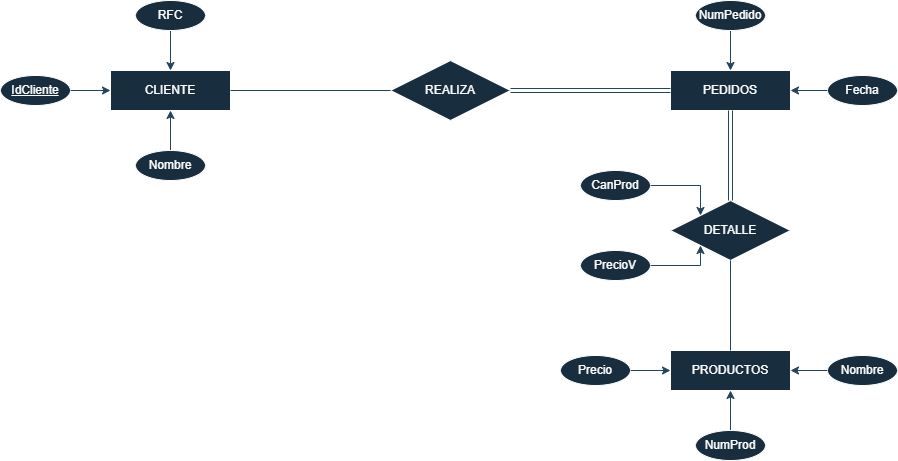

The diagram above was exported from draw.io. Its source (the exported page's mxGraphModel, read from the mxfile embedded in the PNG):
<mxGraphModel dx="1849" dy="530" grid="1" gridSize="10" guides="1" tooltips="1" connect="1" arrows="1" fold="1" page="1" pageScale="1" pageWidth="827" pageHeight="1169" math="0" shadow="0">
  <root>
    <mxCell id="0" />
    <mxCell id="1" parent="0" />
    <mxCell id="pk-cRCwvZrXImrXJkB9h-34" parent="1" style="whiteSpace=wrap;html=1;align=center;labelBackgroundColor=none;fillColor=#182E3E;strokeColor=#FFFFFF;fontColor=#FFFFFF;" value="CLIENTE" vertex="1">
      <mxGeometry height="40" width="120" x="40" y="280" as="geometry" />
    </mxCell>
    <mxCell id="pk-cRCwvZrXImrXJkB9h-35" parent="1" style="shape=rhombus;perimeter=rhombusPerimeter;whiteSpace=wrap;html=1;align=center;labelBackgroundColor=none;fillColor=#182E3E;strokeColor=#FFFFFF;fontColor=#FFFFFF;" value="REALIZA" vertex="1">
      <mxGeometry height="60" width="120" x="320" y="270" as="geometry" />
    </mxCell>
    <mxCell id="pk-cRCwvZrXImrXJkB9h-36" parent="1" style="whiteSpace=wrap;html=1;align=center;labelBackgroundColor=none;fillColor=#182E3E;strokeColor=#FFFFFF;fontColor=#FFFFFF;" value="PEDIDOS" vertex="1">
      <mxGeometry height="40" width="120" x="600" y="280" as="geometry" />
    </mxCell>
    <mxCell id="pk-cRCwvZrXImrXJkB9h-37" parent="1" style="shape=rhombus;perimeter=rhombusPerimeter;whiteSpace=wrap;html=1;align=center;labelBackgroundColor=none;fillColor=#182E3E;strokeColor=#FFFFFF;fontColor=#FFFFFF;" value="DETALLE" vertex="1">
      <mxGeometry height="60" width="120" x="600" y="410" as="geometry" />
    </mxCell>
    <mxCell id="pk-cRCwvZrXImrXJkB9h-38" parent="1" style="whiteSpace=wrap;html=1;align=center;labelBackgroundColor=none;fillColor=#182E3E;strokeColor=#FFFFFF;fontColor=#FFFFFF;" value="PRODUCTOS" vertex="1">
      <mxGeometry height="40" width="120" x="600" y="560" as="geometry" />
    </mxCell>
    <mxCell id="pk-cRCwvZrXImrXJkB9h-60" edge="1" parent="1" source="pk-cRCwvZrXImrXJkB9h-39" style="edgeStyle=orthogonalEdgeStyle;rounded=0;orthogonalLoop=1;jettySize=auto;html=1;exitX=0.5;exitY=0;exitDx=0;exitDy=0;entryX=0.5;entryY=1;entryDx=0;entryDy=0;labelBackgroundColor=none;fontColor=default;strokeColor=#23445D;" target="pk-cRCwvZrXImrXJkB9h-34">
      <mxGeometry relative="1" as="geometry" />
    </mxCell>
    <mxCell id="pk-cRCwvZrXImrXJkB9h-39" parent="1" style="ellipse;whiteSpace=wrap;html=1;align=center;labelBackgroundColor=none;fillColor=#182E3E;strokeColor=#FFFFFF;fontColor=#FFFFFF;" value="Nombre" vertex="1">
      <mxGeometry height="30" width="70" x="65" y="360" as="geometry" />
    </mxCell>
    <mxCell id="pk-cRCwvZrXImrXJkB9h-59" edge="1" parent="1" source="pk-cRCwvZrXImrXJkB9h-41" style="edgeStyle=orthogonalEdgeStyle;rounded=0;orthogonalLoop=1;jettySize=auto;html=1;exitX=1;exitY=0.5;exitDx=0;exitDy=0;entryX=0;entryY=0.5;entryDx=0;entryDy=0;labelBackgroundColor=none;fontColor=default;strokeColor=#23445D;" target="pk-cRCwvZrXImrXJkB9h-34">
      <mxGeometry relative="1" as="geometry" />
    </mxCell>
    <mxCell id="pk-cRCwvZrXImrXJkB9h-41" parent="1" style="ellipse;whiteSpace=wrap;html=1;align=center;fontStyle=4;labelBackgroundColor=none;fillColor=#182E3E;strokeColor=#FFFFFF;fontColor=#FFFFFF;" value="IdCliente" vertex="1">
      <mxGeometry height="30" width="70" x="-70" y="285" as="geometry" />
    </mxCell>
    <mxCell id="pk-cRCwvZrXImrXJkB9h-57" edge="1" parent="1" source="pk-cRCwvZrXImrXJkB9h-42" style="edgeStyle=orthogonalEdgeStyle;rounded=0;orthogonalLoop=1;jettySize=auto;html=1;exitX=0.5;exitY=1;exitDx=0;exitDy=0;labelBackgroundColor=none;fontColor=default;strokeColor=#23445D;" target="pk-cRCwvZrXImrXJkB9h-34">
      <mxGeometry relative="1" as="geometry" />
    </mxCell>
    <mxCell id="pk-cRCwvZrXImrXJkB9h-42" parent="1" style="ellipse;whiteSpace=wrap;html=1;align=center;labelBackgroundColor=none;fillColor=#182E3E;strokeColor=#FFFFFF;fontColor=#FFFFFF;" value="RFC" vertex="1">
      <mxGeometry height="30" width="70" x="65" y="210" as="geometry" />
    </mxCell>
    <mxCell id="pk-cRCwvZrXImrXJkB9h-56" edge="1" parent="1" source="pk-cRCwvZrXImrXJkB9h-43" style="edgeStyle=orthogonalEdgeStyle;rounded=0;orthogonalLoop=1;jettySize=auto;html=1;exitX=0.5;exitY=1;exitDx=0;exitDy=0;entryX=0.5;entryY=0;entryDx=0;entryDy=0;labelBackgroundColor=none;fontColor=default;strokeColor=#23445D;" target="pk-cRCwvZrXImrXJkB9h-36">
      <mxGeometry relative="1" as="geometry" />
    </mxCell>
    <mxCell id="pk-cRCwvZrXImrXJkB9h-43" parent="1" style="ellipse;whiteSpace=wrap;html=1;align=center;labelBackgroundColor=none;fillColor=#182E3E;strokeColor=#FFFFFF;fontColor=#FFFFFF;" value="NumPedido" vertex="1">
      <mxGeometry height="30" width="70" x="625" y="210" as="geometry" />
    </mxCell>
    <mxCell id="pk-cRCwvZrXImrXJkB9h-55" edge="1" parent="1" source="pk-cRCwvZrXImrXJkB9h-44" style="edgeStyle=orthogonalEdgeStyle;rounded=0;orthogonalLoop=1;jettySize=auto;html=1;exitX=0;exitY=0.5;exitDx=0;exitDy=0;entryX=1;entryY=0.5;entryDx=0;entryDy=0;labelBackgroundColor=none;fontColor=default;strokeColor=#23445D;" target="pk-cRCwvZrXImrXJkB9h-36">
      <mxGeometry relative="1" as="geometry" />
    </mxCell>
    <mxCell id="pk-cRCwvZrXImrXJkB9h-44" parent="1" style="ellipse;whiteSpace=wrap;html=1;align=center;labelBackgroundColor=none;fillColor=#182E3E;strokeColor=#FFFFFF;fontColor=#FFFFFF;" value="Fecha" vertex="1">
      <mxGeometry height="30" width="70" x="757" y="285" as="geometry" />
    </mxCell>
    <mxCell id="pk-cRCwvZrXImrXJkB9h-54" edge="1" parent="1" source="pk-cRCwvZrXImrXJkB9h-45" style="edgeStyle=orthogonalEdgeStyle;rounded=0;orthogonalLoop=1;jettySize=auto;html=1;exitX=1;exitY=0.5;exitDx=0;exitDy=0;entryX=0;entryY=0;entryDx=0;entryDy=0;labelBackgroundColor=none;fontColor=default;strokeColor=#23445D;" target="pk-cRCwvZrXImrXJkB9h-37">
      <mxGeometry relative="1" as="geometry">
        <Array as="points">
          <mxPoint x="630" y="395" />
        </Array>
      </mxGeometry>
    </mxCell>
    <mxCell id="pk-cRCwvZrXImrXJkB9h-45" parent="1" style="ellipse;whiteSpace=wrap;html=1;align=center;labelBackgroundColor=none;fillColor=#182E3E;strokeColor=#FFFFFF;fontColor=#FFFFFF;" value="CanProd" vertex="1">
      <mxGeometry height="30" width="70" x="510" y="380" as="geometry" />
    </mxCell>
    <mxCell id="pk-cRCwvZrXImrXJkB9h-53" edge="1" parent="1" source="pk-cRCwvZrXImrXJkB9h-46" style="edgeStyle=orthogonalEdgeStyle;rounded=0;orthogonalLoop=1;jettySize=auto;html=1;exitX=1;exitY=0.5;exitDx=0;exitDy=0;entryX=0;entryY=1;entryDx=0;entryDy=0;labelBackgroundColor=none;fontColor=default;strokeColor=#23445D;" target="pk-cRCwvZrXImrXJkB9h-37">
      <mxGeometry relative="1" as="geometry">
        <Array as="points">
          <mxPoint x="630" y="475" />
        </Array>
      </mxGeometry>
    </mxCell>
    <mxCell id="pk-cRCwvZrXImrXJkB9h-46" parent="1" style="ellipse;whiteSpace=wrap;html=1;align=center;labelBackgroundColor=none;fillColor=#182E3E;strokeColor=#FFFFFF;fontColor=#FFFFFF;" value="PrecioV" vertex="1">
      <mxGeometry height="30" width="70" x="510" y="460" as="geometry" />
    </mxCell>
    <mxCell id="pk-cRCwvZrXImrXJkB9h-51" edge="1" parent="1" source="pk-cRCwvZrXImrXJkB9h-47" style="edgeStyle=orthogonalEdgeStyle;rounded=0;orthogonalLoop=1;jettySize=auto;html=1;exitX=0.5;exitY=0;exitDx=0;exitDy=0;entryX=0.5;entryY=1;entryDx=0;entryDy=0;labelBackgroundColor=none;fontColor=default;strokeColor=#23445D;" target="pk-cRCwvZrXImrXJkB9h-38">
      <mxGeometry relative="1" as="geometry" />
    </mxCell>
    <mxCell id="pk-cRCwvZrXImrXJkB9h-47" parent="1" style="ellipse;whiteSpace=wrap;html=1;align=center;labelBackgroundColor=none;fillColor=#182E3E;strokeColor=#FFFFFF;fontColor=#FFFFFF;" value="NumProd" vertex="1">
      <mxGeometry height="30" width="70" x="625" y="640" as="geometry" />
    </mxCell>
    <mxCell id="pk-cRCwvZrXImrXJkB9h-52" edge="1" parent="1" source="pk-cRCwvZrXImrXJkB9h-48" style="edgeStyle=orthogonalEdgeStyle;rounded=0;orthogonalLoop=1;jettySize=auto;html=1;exitX=0;exitY=0.5;exitDx=0;exitDy=0;entryX=1;entryY=0.5;entryDx=0;entryDy=0;labelBackgroundColor=none;fontColor=default;strokeColor=#23445D;" target="pk-cRCwvZrXImrXJkB9h-38">
      <mxGeometry relative="1" as="geometry" />
    </mxCell>
    <mxCell id="pk-cRCwvZrXImrXJkB9h-48" parent="1" style="ellipse;whiteSpace=wrap;html=1;align=center;labelBackgroundColor=none;fillColor=#182E3E;strokeColor=#FFFFFF;fontColor=#FFFFFF;" value="Nombre" vertex="1">
      <mxGeometry height="30" width="70" x="757" y="565" as="geometry" />
    </mxCell>
    <mxCell id="pk-cRCwvZrXImrXJkB9h-50" edge="1" parent="1" source="pk-cRCwvZrXImrXJkB9h-49" style="edgeStyle=orthogonalEdgeStyle;rounded=0;orthogonalLoop=1;jettySize=auto;html=1;exitX=1;exitY=0.5;exitDx=0;exitDy=0;labelBackgroundColor=none;fontColor=default;strokeColor=#23445D;" target="pk-cRCwvZrXImrXJkB9h-38">
      <mxGeometry relative="1" as="geometry" />
    </mxCell>
    <mxCell id="pk-cRCwvZrXImrXJkB9h-49" parent="1" style="ellipse;whiteSpace=wrap;html=1;align=center;labelBackgroundColor=none;fillColor=#182E3E;strokeColor=#FFFFFF;fontColor=#FFFFFF;" value="Precio" vertex="1">
      <mxGeometry height="30" width="70" x="490" y="565" as="geometry" />
    </mxCell>
    <mxCell id="pk-cRCwvZrXImrXJkB9h-63" edge="1" parent="1" source="pk-cRCwvZrXImrXJkB9h-34" style="endArrow=none;html=1;rounded=0;exitX=1;exitY=0.5;exitDx=0;exitDy=0;labelBackgroundColor=none;fontColor=default;entryX=0;entryY=0.5;entryDx=0;entryDy=0;strokeColor=#23445D;" target="pk-cRCwvZrXImrXJkB9h-35" value="">
      <mxGeometry relative="1" as="geometry">
        <mxPoint x="190" y="370" as="sourcePoint" />
        <mxPoint x="310" y="300" as="targetPoint" />
      </mxGeometry>
    </mxCell>
    <mxCell id="pk-cRCwvZrXImrXJkB9h-64" connectable="0" parent="pk-cRCwvZrXImrXJkB9h-63" style="resizable=0;html=1;whiteSpace=wrap;align=right;verticalAlign=bottom;labelBackgroundColor=none;fillColor=#182E3E;strokeColor=#FFFFFF;fontColor=#FFFFFF;" value="1" vertex="1">
      <mxGeometry relative="1" x="1" as="geometry" />
    </mxCell>
    <mxCell id="pk-cRCwvZrXImrXJkB9h-65" edge="1" parent="1" source="pk-cRCwvZrXImrXJkB9h-36" style="shape=link;html=1;rounded=0;entryX=1;entryY=0.5;entryDx=0;entryDy=0;exitX=0;exitY=0.5;exitDx=0;exitDy=0;labelBackgroundColor=none;strokeColor=#23445D;fontColor=default;" target="pk-cRCwvZrXImrXJkB9h-35" value="">
      <mxGeometry relative="1" as="geometry">
        <mxPoint x="350" y="420" as="sourcePoint" />
        <mxPoint x="510" y="420" as="targetPoint" />
      </mxGeometry>
    </mxCell>
    <mxCell id="pk-cRCwvZrXImrXJkB9h-66" connectable="0" parent="pk-cRCwvZrXImrXJkB9h-65" style="resizable=0;html=1;whiteSpace=wrap;align=right;verticalAlign=bottom;labelBackgroundColor=none;fillColor=#182E3E;strokeColor=#FFFFFF;fontColor=#FFFFFF;" value="N" vertex="1">
      <mxGeometry relative="1" x="1" as="geometry" />
    </mxCell>
    <mxCell id="pk-cRCwvZrXImrXJkB9h-67" edge="1" parent="1" source="pk-cRCwvZrXImrXJkB9h-36" style="shape=link;html=1;rounded=0;exitX=0.5;exitY=1;exitDx=0;exitDy=0;entryX=0.5;entryY=0;entryDx=0;entryDy=0;labelBackgroundColor=none;strokeColor=#23445D;fontColor=default;" target="pk-cRCwvZrXImrXJkB9h-37" value="">
      <mxGeometry relative="1" as="geometry">
        <mxPoint x="350" y="420" as="sourcePoint" />
        <mxPoint x="510" y="420" as="targetPoint" />
      </mxGeometry>
    </mxCell>
    <mxCell id="pk-cRCwvZrXImrXJkB9h-68" connectable="0" parent="pk-cRCwvZrXImrXJkB9h-67" style="resizable=0;html=1;whiteSpace=wrap;align=right;verticalAlign=bottom;labelBackgroundColor=none;fillColor=#182E3E;strokeColor=#FFFFFF;fontColor=#FFFFFF;" value="M" vertex="1">
      <mxGeometry relative="1" x="1" as="geometry">
        <mxPoint x="20" as="offset" />
      </mxGeometry>
    </mxCell>
    <mxCell id="pk-cRCwvZrXImrXJkB9h-72" edge="1" parent="1" source="pk-cRCwvZrXImrXJkB9h-38" style="endArrow=none;html=1;rounded=0;entryX=0.5;entryY=1;entryDx=0;entryDy=0;exitX=0.5;exitY=0;exitDx=0;exitDy=0;labelBackgroundColor=none;strokeColor=#23445D;fontColor=default;" target="pk-cRCwvZrXImrXJkB9h-37" value="">
      <mxGeometry relative="1" as="geometry">
        <mxPoint x="510" y="500" as="sourcePoint" />
        <mxPoint x="670" y="500" as="targetPoint" />
      </mxGeometry>
    </mxCell>
    <mxCell id="pk-cRCwvZrXImrXJkB9h-73" connectable="0" parent="pk-cRCwvZrXImrXJkB9h-72" style="resizable=0;html=1;whiteSpace=wrap;align=right;verticalAlign=bottom;labelBackgroundColor=none;fillColor=#182E3E;strokeColor=#FFFFFF;fontColor=#FFFFFF;" value="N" vertex="1">
      <mxGeometry relative="1" x="1" as="geometry">
        <mxPoint x="20" y="20" as="offset" />
      </mxGeometry>
    </mxCell>
  </root>
</mxGraphModel>